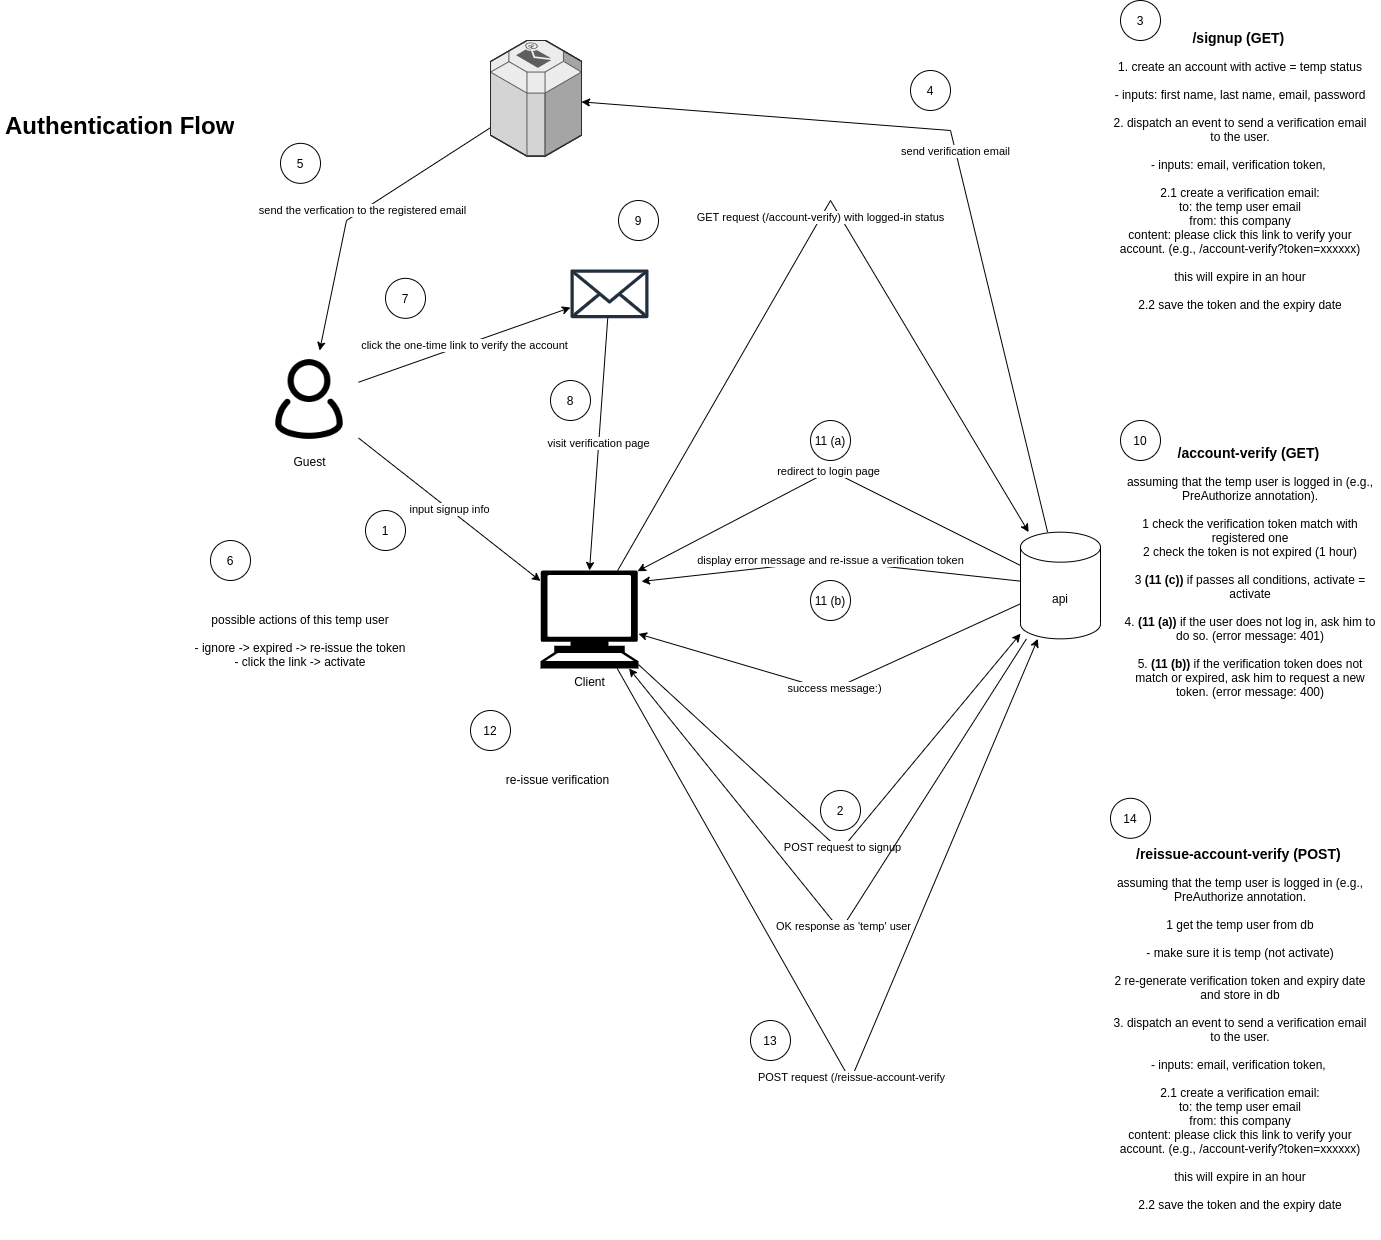

The diagram above was exported from draw.io. Its source (the exported page's mxGraphModel, read from the mxfile embedded in the PNG):
<mxGraphModel dx="1355" dy="1874" grid="1" gridSize="10" guides="1" tooltips="1" connect="1" arrows="1" fold="1" page="1" pageScale="1" pageWidth="850" pageHeight="1100" background="#FFFFFF" math="0" shadow="0">
  <root>
    <mxCell id="0" />
    <mxCell id="1" parent="0" />
    <mxCell id="Ox8yVqb4sxmCp9kWgMKE-6" value="input signup info" style="rounded=0;orthogonalLoop=1;jettySize=auto;html=1;" parent="1" source="Ox8yVqb4sxmCp9kWgMKE-1" target="Ox8yVqb4sxmCp9kWgMKE-3" edge="1">
      <mxGeometry relative="1" as="geometry" />
    </mxCell>
    <mxCell id="Ox8yVqb4sxmCp9kWgMKE-13" value="click the one-time link to verify the account" style="edgeStyle=none;rounded=0;orthogonalLoop=1;jettySize=auto;html=1;" parent="1" source="Ox8yVqb4sxmCp9kWgMKE-1" target="Ox8yVqb4sxmCp9kWgMKE-12" edge="1">
      <mxGeometry relative="1" as="geometry" />
    </mxCell>
    <mxCell id="Ox8yVqb4sxmCp9kWgMKE-1" value="Guest" style="shape=image;html=1;verticalAlign=top;verticalLabelPosition=bottom;labelBackgroundColor=#ffffff;imageAspect=0;aspect=fixed;image=https://cdn0.iconfinder.com/data/icons/eon-social-media-contact-info-2/32/user_people_person_users_man-128.png" parent="1" vertex="1">
      <mxGeometry x="280" y="260" width="98" height="98" as="geometry" />
    </mxCell>
    <mxCell id="Ox8yVqb4sxmCp9kWgMKE-2" value="&lt;h1&gt;Authentication Flow&lt;/h1&gt;&lt;p&gt;&lt;br&gt;&lt;/p&gt;" style="text;html=1;strokeColor=none;fillColor=none;spacing=5;spacingTop=-20;whiteSpace=wrap;overflow=hidden;rounded=0;" parent="1" vertex="1">
      <mxGeometry x="20" y="15.71" width="260" height="50" as="geometry" />
    </mxCell>
    <mxCell id="Ox8yVqb4sxmCp9kWgMKE-7" value="POST request to signup" style="edgeStyle=none;rounded=0;orthogonalLoop=1;jettySize=auto;html=1;" parent="1" source="Ox8yVqb4sxmCp9kWgMKE-3" target="Ox8yVqb4sxmCp9kWgMKE-5" edge="1">
      <mxGeometry relative="1" as="geometry">
        <Array as="points">
          <mxPoint x="860" y="760" />
        </Array>
      </mxGeometry>
    </mxCell>
    <mxCell id="Ox8yVqb4sxmCp9kWgMKE-16" value="GET request (/account-verify) with logged-in status" style="edgeStyle=none;rounded=0;orthogonalLoop=1;jettySize=auto;html=1;" parent="1" source="Ox8yVqb4sxmCp9kWgMKE-3" target="Ox8yVqb4sxmCp9kWgMKE-5" edge="1">
      <mxGeometry relative="1" as="geometry">
        <mxPoint x="820" y="320" as="targetPoint" />
        <Array as="points">
          <mxPoint x="850" y="110" />
        </Array>
      </mxGeometry>
    </mxCell>
    <mxCell id="Ox8yVqb4sxmCp9kWgMKE-35" value="POST request (/reissue-account-verify" style="edgeStyle=none;rounded=0;orthogonalLoop=1;jettySize=auto;html=1;" parent="1" source="Ox8yVqb4sxmCp9kWgMKE-3" target="Ox8yVqb4sxmCp9kWgMKE-5" edge="1">
      <mxGeometry relative="1" as="geometry">
        <Array as="points">
          <mxPoint x="870" y="990" />
        </Array>
      </mxGeometry>
    </mxCell>
    <mxCell id="Ox8yVqb4sxmCp9kWgMKE-3" value="Client" style="shape=mxgraph.signs.tech.computer;html=1;pointerEvents=1;fillColor=#000000;strokeColor=none;verticalLabelPosition=bottom;verticalAlign=top;align=center;" parent="1" vertex="1">
      <mxGeometry x="560" y="480" width="98" height="98" as="geometry" />
    </mxCell>
    <mxCell id="Ox8yVqb4sxmCp9kWgMKE-8" value="OK response as 'temp' user" style="edgeStyle=none;rounded=0;orthogonalLoop=1;jettySize=auto;html=1;" parent="1" source="Ox8yVqb4sxmCp9kWgMKE-5" target="Ox8yVqb4sxmCp9kWgMKE-3" edge="1">
      <mxGeometry relative="1" as="geometry">
        <Array as="points">
          <mxPoint x="860" y="840" />
        </Array>
      </mxGeometry>
    </mxCell>
    <mxCell id="Ox8yVqb4sxmCp9kWgMKE-9" value="send verification email" style="edgeStyle=none;rounded=0;orthogonalLoop=1;jettySize=auto;html=1;" parent="1" source="Ox8yVqb4sxmCp9kWgMKE-5" target="Ox8yVqb4sxmCp9kWgMKE-10" edge="1">
      <mxGeometry relative="1" as="geometry">
        <mxPoint x="900" y="430" as="targetPoint" />
        <Array as="points">
          <mxPoint x="970" y="40" />
        </Array>
      </mxGeometry>
    </mxCell>
    <mxCell id="Ox8yVqb4sxmCp9kWgMKE-28" value="redirect to login page" style="edgeStyle=none;rounded=0;orthogonalLoop=1;jettySize=auto;html=1;entryX=0.99;entryY=0.007;entryDx=0;entryDy=0;entryPerimeter=0;" parent="1" source="Ox8yVqb4sxmCp9kWgMKE-5" target="Ox8yVqb4sxmCp9kWgMKE-3" edge="1">
      <mxGeometry relative="1" as="geometry">
        <Array as="points">
          <mxPoint x="850" y="380" />
        </Array>
      </mxGeometry>
    </mxCell>
    <mxCell id="Ox8yVqb4sxmCp9kWgMKE-32" value="display error message and re-issue a verification token" style="edgeStyle=none;rounded=0;orthogonalLoop=1;jettySize=auto;html=1;entryX=1.031;entryY=0.112;entryDx=0;entryDy=0;entryPerimeter=0;" parent="1" source="Ox8yVqb4sxmCp9kWgMKE-5" target="Ox8yVqb4sxmCp9kWgMKE-3" edge="1">
      <mxGeometry relative="1" as="geometry">
        <Array as="points">
          <mxPoint x="850" y="470" />
        </Array>
      </mxGeometry>
    </mxCell>
    <mxCell id="Ox8yVqb4sxmCp9kWgMKE-34" value="success message:)" style="edgeStyle=none;rounded=0;orthogonalLoop=1;jettySize=auto;html=1;" parent="1" source="Ox8yVqb4sxmCp9kWgMKE-5" target="Ox8yVqb4sxmCp9kWgMKE-3" edge="1">
      <mxGeometry relative="1" as="geometry">
        <Array as="points">
          <mxPoint x="850" y="600" />
        </Array>
      </mxGeometry>
    </mxCell>
    <mxCell id="Ox8yVqb4sxmCp9kWgMKE-5" value="api" style="shape=cylinder3;whiteSpace=wrap;html=1;boundedLbl=1;backgroundOutline=1;size=15;" parent="1" vertex="1">
      <mxGeometry x="1040" y="441.6700000000001" width="80" height="106.67" as="geometry" />
    </mxCell>
    <mxCell id="Ox8yVqb4sxmCp9kWgMKE-11" value="send the verfication to the registered email" style="edgeStyle=none;rounded=0;orthogonalLoop=1;jettySize=auto;html=1;" parent="1" source="Ox8yVqb4sxmCp9kWgMKE-10" target="Ox8yVqb4sxmCp9kWgMKE-1" edge="1">
      <mxGeometry relative="1" as="geometry">
        <Array as="points">
          <mxPoint x="366" y="130" />
        </Array>
      </mxGeometry>
    </mxCell>
    <mxCell id="Ox8yVqb4sxmCp9kWgMKE-10" value="" style="verticalLabelPosition=bottom;html=1;verticalAlign=top;strokeWidth=1;align=center;outlineConnect=0;dashed=0;outlineConnect=0;shape=mxgraph.aws3d.email_service;fillColor=#ECECEC;strokeColor=#5E5E5E;aspect=fixed;" parent="1" vertex="1">
      <mxGeometry x="510" y="-50" width="91" height="115.71" as="geometry" />
    </mxCell>
    <mxCell id="Ox8yVqb4sxmCp9kWgMKE-14" value="visit verification page" style="edgeStyle=none;rounded=0;orthogonalLoop=1;jettySize=auto;html=1;entryX=0.5;entryY=0;entryDx=0;entryDy=0;entryPerimeter=0;" parent="1" source="Ox8yVqb4sxmCp9kWgMKE-12" target="Ox8yVqb4sxmCp9kWgMKE-3" edge="1">
      <mxGeometry relative="1" as="geometry" />
    </mxCell>
    <mxCell id="Ox8yVqb4sxmCp9kWgMKE-12" value="" style="outlineConnect=0;fontColor=#232F3E;gradientColor=none;fillColor=#232F3E;strokeColor=none;dashed=0;verticalLabelPosition=bottom;verticalAlign=top;align=center;html=1;fontSize=12;fontStyle=0;aspect=fixed;pointerEvents=1;shape=mxgraph.aws4.email_2;" parent="1" vertex="1">
      <mxGeometry x="590" y="178.84" width="78" height="49" as="geometry" />
    </mxCell>
    <mxCell id="Ox8yVqb4sxmCp9kWgMKE-17" value="&lt;br&gt;&lt;b&gt;&lt;font style=&quot;font-size: 14px&quot;&gt;/account-verify (GET)&lt;/font&gt;&lt;/b&gt;&amp;nbsp;&lt;br&gt;&lt;br&gt;assuming that the temp user is logged in (e.g., PreAuthorize annotation).&lt;br&gt;&lt;br&gt;1 check the verification token match with registered one&lt;br&gt;2 check the token is not expired (1 hour)&lt;br&gt;&lt;br&gt;3 &lt;b&gt;(11 (c))&lt;/b&gt; if passes all conditions, activate = activate&lt;br&gt;&lt;br&gt;4. &lt;b&gt;(11 (a))&amp;nbsp;&lt;/b&gt;if the user does not log in, ask him to do so. (error message: 401)&lt;br&gt;&lt;br&gt;5. &lt;b&gt;(11 (b))&lt;/b&gt; if the verification token does not match or expired, ask him to request a new token. (error message: 400)&lt;br&gt;&lt;br&gt;&amp;nbsp;&lt;br&gt;&amp;nbsp;" style="text;html=1;strokeColor=none;fillColor=none;align=center;verticalAlign=middle;whiteSpace=wrap;rounded=0;" parent="1" vertex="1">
      <mxGeometry x="1140" y="370" width="260" height="250" as="geometry" />
    </mxCell>
    <mxCell id="Ox8yVqb4sxmCp9kWgMKE-18" value="1" style="ellipse;whiteSpace=wrap;html=1;aspect=fixed;" parent="1" vertex="1">
      <mxGeometry x="385" y="420" width="40" height="40" as="geometry" />
    </mxCell>
    <mxCell id="Ox8yVqb4sxmCp9kWgMKE-19" value="2" style="ellipse;whiteSpace=wrap;html=1;aspect=fixed;" parent="1" vertex="1">
      <mxGeometry x="840" y="700" width="40" height="40" as="geometry" />
    </mxCell>
    <mxCell id="Ox8yVqb4sxmCp9kWgMKE-20" value="&lt;br&gt;&lt;b&gt;&lt;font style=&quot;font-size: 14px&quot;&gt;/signup (GET)&lt;/font&gt;&lt;/b&gt;&amp;nbsp;&lt;br&gt;&lt;br&gt;1. create an account with active = temp status&lt;br&gt;&lt;br&gt;- inputs: first name, last name, email, password&lt;br&gt;&lt;br&gt;2. dispatch an event to send a verification email to the user.&lt;br&gt;&lt;br&gt;- inputs: email, verification token,&amp;nbsp;&lt;br&gt;&lt;br&gt;2.1 create a verification email:&lt;br&gt;to: the temp user email&lt;br&gt;from: this company&lt;br&gt;content: please click this link to verify your account. (e.g., /account-verify?token=xxxxxx)&lt;br&gt;&lt;br&gt;this will expire in an hour&lt;br&gt;&lt;br&gt;2.2 save the token and the expiry date" style="text;html=1;strokeColor=none;fillColor=none;align=center;verticalAlign=middle;whiteSpace=wrap;rounded=0;" parent="1" vertex="1">
      <mxGeometry x="1130" y="-82.16" width="260" height="310" as="geometry" />
    </mxCell>
    <mxCell id="Ox8yVqb4sxmCp9kWgMKE-21" value="3" style="ellipse;whiteSpace=wrap;html=1;aspect=fixed;" parent="1" vertex="1">
      <mxGeometry x="1140" y="-90" width="40" height="40" as="geometry" />
    </mxCell>
    <mxCell id="Ox8yVqb4sxmCp9kWgMKE-22" value="4" style="ellipse;whiteSpace=wrap;html=1;aspect=fixed;" parent="1" vertex="1">
      <mxGeometry x="930" y="-20" width="40" height="40" as="geometry" />
    </mxCell>
    <mxCell id="Ox8yVqb4sxmCp9kWgMKE-23" value="5" style="ellipse;whiteSpace=wrap;html=1;aspect=fixed;" parent="1" vertex="1">
      <mxGeometry x="300" y="52.839999999999996" width="40" height="40" as="geometry" />
    </mxCell>
    <mxCell id="Ox8yVqb4sxmCp9kWgMKE-24" value="possible actions of this temp user&lt;br&gt;&lt;br&gt;- ignore -&amp;gt; expired -&amp;gt; re-issue the token&lt;br&gt;- click the link -&amp;gt; activate" style="text;html=1;strokeColor=none;fillColor=none;align=center;verticalAlign=middle;whiteSpace=wrap;rounded=0;" parent="1" vertex="1">
      <mxGeometry x="195" y="515" width="250" height="70" as="geometry" />
    </mxCell>
    <mxCell id="Ox8yVqb4sxmCp9kWgMKE-25" value="6" style="ellipse;whiteSpace=wrap;html=1;aspect=fixed;" parent="1" vertex="1">
      <mxGeometry x="230" y="450" width="40" height="40" as="geometry" />
    </mxCell>
    <mxCell id="Ox8yVqb4sxmCp9kWgMKE-26" value="7" style="ellipse;whiteSpace=wrap;html=1;aspect=fixed;" parent="1" vertex="1">
      <mxGeometry x="405" y="187.83999999999997" width="40" height="40" as="geometry" />
    </mxCell>
    <mxCell id="Ox8yVqb4sxmCp9kWgMKE-27" value="8" style="ellipse;whiteSpace=wrap;html=1;aspect=fixed;" parent="1" vertex="1">
      <mxGeometry x="570" y="290" width="40" height="40" as="geometry" />
    </mxCell>
    <mxCell id="Ox8yVqb4sxmCp9kWgMKE-29" value="9" style="ellipse;whiteSpace=wrap;html=1;aspect=fixed;" parent="1" vertex="1">
      <mxGeometry x="638" y="110" width="40" height="40" as="geometry" />
    </mxCell>
    <mxCell id="Ox8yVqb4sxmCp9kWgMKE-30" value="10" style="ellipse;whiteSpace=wrap;html=1;aspect=fixed;" parent="1" vertex="1">
      <mxGeometry x="1140" y="330" width="40" height="40" as="geometry" />
    </mxCell>
    <mxCell id="Ox8yVqb4sxmCp9kWgMKE-31" value="11 (a)" style="ellipse;whiteSpace=wrap;html=1;aspect=fixed;" parent="1" vertex="1">
      <mxGeometry x="830" y="330" width="40" height="40" as="geometry" />
    </mxCell>
    <mxCell id="Ox8yVqb4sxmCp9kWgMKE-33" value="11 (b)" style="ellipse;whiteSpace=wrap;html=1;aspect=fixed;" parent="1" vertex="1">
      <mxGeometry x="830" y="490" width="40" height="40" as="geometry" />
    </mxCell>
    <mxCell id="Ox8yVqb4sxmCp9kWgMKE-36" value="12" style="ellipse;whiteSpace=wrap;html=1;aspect=fixed;" parent="1" vertex="1">
      <mxGeometry x="490" y="620" width="40" height="40" as="geometry" />
    </mxCell>
    <mxCell id="Ox8yVqb4sxmCp9kWgMKE-37" value="re-issue verification" style="text;html=1;strokeColor=none;fillColor=none;align=center;verticalAlign=middle;whiteSpace=wrap;rounded=0;" parent="1" vertex="1">
      <mxGeometry x="510" y="670" width="135" height="37.8" as="geometry" />
    </mxCell>
    <mxCell id="Ox8yVqb4sxmCp9kWgMKE-38" value="&lt;br&gt;&lt;b&gt;&lt;font style=&quot;font-size: 14px&quot;&gt;/reissue-account-verify (POST)&lt;/font&gt;&lt;/b&gt;&amp;nbsp;&lt;br&gt;&lt;br&gt;assuming that the temp user is logged in (e.g., PreAuthorize annotation.&lt;br&gt;&lt;br&gt;1 get the temp user from db&lt;br&gt;&lt;br&gt;- make sure it is temp (not activate)&lt;br&gt;&lt;br&gt;2 re-generate verification token and expiry date and store in db&lt;br&gt;&lt;br&gt;3. dispatch an event to send a verification email to the user.&lt;br&gt;&lt;br&gt;- inputs: email, verification token,&amp;nbsp;&lt;br&gt;&lt;br&gt;2.1 create a verification email:&lt;br&gt;to: the temp user email&lt;br&gt;from: this company&lt;br&gt;content: please click this link to verify your account. (e.g., /account-verify?token=xxxxxx)&lt;br&gt;&lt;br&gt;this will expire in an hour&lt;br&gt;&lt;br&gt;2.2 save the token and the expiry date&lt;br&gt;&amp;nbsp;&lt;br&gt;&amp;nbsp;" style="text;html=1;strokeColor=none;fillColor=none;align=center;verticalAlign=middle;whiteSpace=wrap;rounded=0;" parent="1" vertex="1">
      <mxGeometry x="1130" y="790" width="260" height="310" as="geometry" />
    </mxCell>
    <mxCell id="Ox8yVqb4sxmCp9kWgMKE-39" value="14" style="ellipse;whiteSpace=wrap;html=1;aspect=fixed;" parent="1" vertex="1">
      <mxGeometry x="1130" y="707.8" width="40" height="40" as="geometry" />
    </mxCell>
    <mxCell id="Ox8yVqb4sxmCp9kWgMKE-40" value="13" style="ellipse;whiteSpace=wrap;html=1;aspect=fixed;" parent="1" vertex="1">
      <mxGeometry x="770" y="930" width="40" height="40" as="geometry" />
    </mxCell>
  </root>
</mxGraphModel>